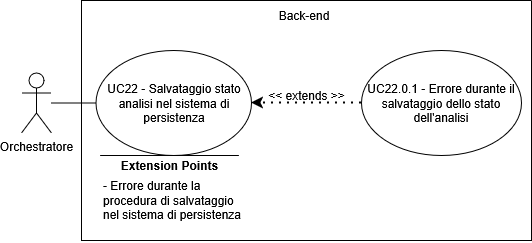

The diagram above was exported from draw.io. Its source (the exported page's mxGraphModel, read from the mxfile embedded in the PNG):
<mxGraphModel dx="1426" dy="759" grid="1" gridSize="10" guides="1" tooltips="1" connect="1" arrows="1" fold="1" page="1" pageScale="1" pageWidth="850" pageHeight="1100" math="0" shadow="0">
  <root>
    <mxCell id="0" />
    <mxCell id="1" parent="0" />
    <mxCell id="yNnzO8UhPYpVnRFmb08E-1" parent="1" style="shape=umlActor;verticalLabelPosition=bottom;verticalAlign=top;html=1;outlineConnect=0;" value="Orchestratore" vertex="1">
      <mxGeometry height="60" width="30" x="180" y="232.5" as="geometry" />
    </mxCell>
    <mxCell id="yNnzO8UhPYpVnRFmb08E-2" parent="1" style="swimlane;startSize=0;" value="" vertex="1">
      <mxGeometry height="240" width="450" x="240" y="160" as="geometry">
        <mxRectangle height="40" width="50" x="270" y="110" as="alternateBounds" />
      </mxGeometry>
    </mxCell>
    <mxCell id="yNnzO8UhPYpVnRFmb08E-3" parent="yNnzO8UhPYpVnRFmb08E-2" style="ellipse;whiteSpace=wrap;html=1;" value="UC22 - Salvataggio stato analisi nel sistema di persistenza" vertex="1">
      <mxGeometry height="105" width="155.5" x="14.5" y="50" as="geometry" />
    </mxCell>
    <mxCell id="yNnzO8UhPYpVnRFmb08E-4" parent="yNnzO8UhPYpVnRFmb08E-2" style="ellipse;whiteSpace=wrap;html=1;" value="UC22.0.1 - Errore durante il salvataggio dello stato dell'analisi" vertex="1">
      <mxGeometry height="105" width="160" x="280" y="50" as="geometry" />
    </mxCell>
    <mxCell id="yNnzO8UhPYpVnRFmb08E-5" edge="1" parent="yNnzO8UhPYpVnRFmb08E-2" source="yNnzO8UhPYpVnRFmb08E-4" style="endArrow=classic;dashed=1;html=1;dashPattern=1 3;strokeWidth=2;rounded=0;entryX=1;entryY=0.5;entryDx=0;entryDy=0;exitX=0;exitY=0.5;exitDx=0;exitDy=0;strokeColor=default;curved=0;endFill=1;endSize=6;" target="yNnzO8UhPYpVnRFmb08E-3" value="">
      <mxGeometry height="50" relative="1" width="50" as="geometry">
        <mxPoint x="130" y="300" as="sourcePoint" />
        <mxPoint x="180" y="250" as="targetPoint" />
      </mxGeometry>
    </mxCell>
    <mxCell id="yNnzO8UhPYpVnRFmb08E-6" parent="yNnzO8UhPYpVnRFmb08E-2" style="text;html=1;whiteSpace=wrap;strokeColor=none;fillColor=none;align=center;verticalAlign=middle;rounded=0;" value="&lt;div&gt;&amp;lt;&amp;lt; extends &amp;gt;&amp;gt;&lt;/div&gt;" vertex="1">
      <mxGeometry height="30" width="95" x="177.5" y="80" as="geometry" />
    </mxCell>
    <mxCell id="yNnzO8UhPYpVnRFmb08E-7" edge="1" parent="yNnzO8UhPYpVnRFmb08E-2" style="endArrow=none;html=1;rounded=0;" value="">
      <mxGeometry height="50" relative="1" width="50" as="geometry">
        <mxPoint x="157.38" y="155" as="sourcePoint" />
        <mxPoint x="18.63" y="155" as="targetPoint" />
      </mxGeometry>
    </mxCell>
    <mxCell id="yNnzO8UhPYpVnRFmb08E-8" parent="yNnzO8UhPYpVnRFmb08E-2" style="text;html=1;whiteSpace=wrap;strokeColor=none;fillColor=none;align=center;verticalAlign=middle;rounded=0;strokeWidth=5;" value="&lt;b&gt;Extension Points&lt;/b&gt;" vertex="1">
      <mxGeometry height="30" width="115" x="30.5" y="150" as="geometry" />
    </mxCell>
    <mxCell id="yNnzO8UhPYpVnRFmb08E-9" parent="yNnzO8UhPYpVnRFmb08E-2" style="text;html=1;whiteSpace=wrap;strokeColor=none;fillColor=none;align=left;verticalAlign=middle;rounded=0;" value="- Errore durante la procedura di salvataggio nel sistema di persistenza" vertex="1">
      <mxGeometry height="85" width="147" x="19.5" y="157.5" as="geometry" />
    </mxCell>
    <mxCell id="yNnzO8UhPYpVnRFmb08E-10" parent="yNnzO8UhPYpVnRFmb08E-2" style="text;html=1;whiteSpace=wrap;strokeColor=none;fillColor=none;align=center;verticalAlign=middle;rounded=0;" value="Back-end" vertex="1">
      <mxGeometry height="30" width="60" x="192.5" as="geometry" />
    </mxCell>
    <mxCell id="yNnzO8UhPYpVnRFmb08E-11" edge="1" parent="1" source="yNnzO8UhPYpVnRFmb08E-1" style="endArrow=none;html=1;rounded=0;entryX=0;entryY=0.5;entryDx=0;entryDy=0;" target="yNnzO8UhPYpVnRFmb08E-3" value="">
      <mxGeometry height="50" relative="1" width="50" as="geometry">
        <mxPoint x="280" y="450" as="sourcePoint" />
        <mxPoint x="330" y="400" as="targetPoint" />
      </mxGeometry>
    </mxCell>
  </root>
</mxGraphModel>